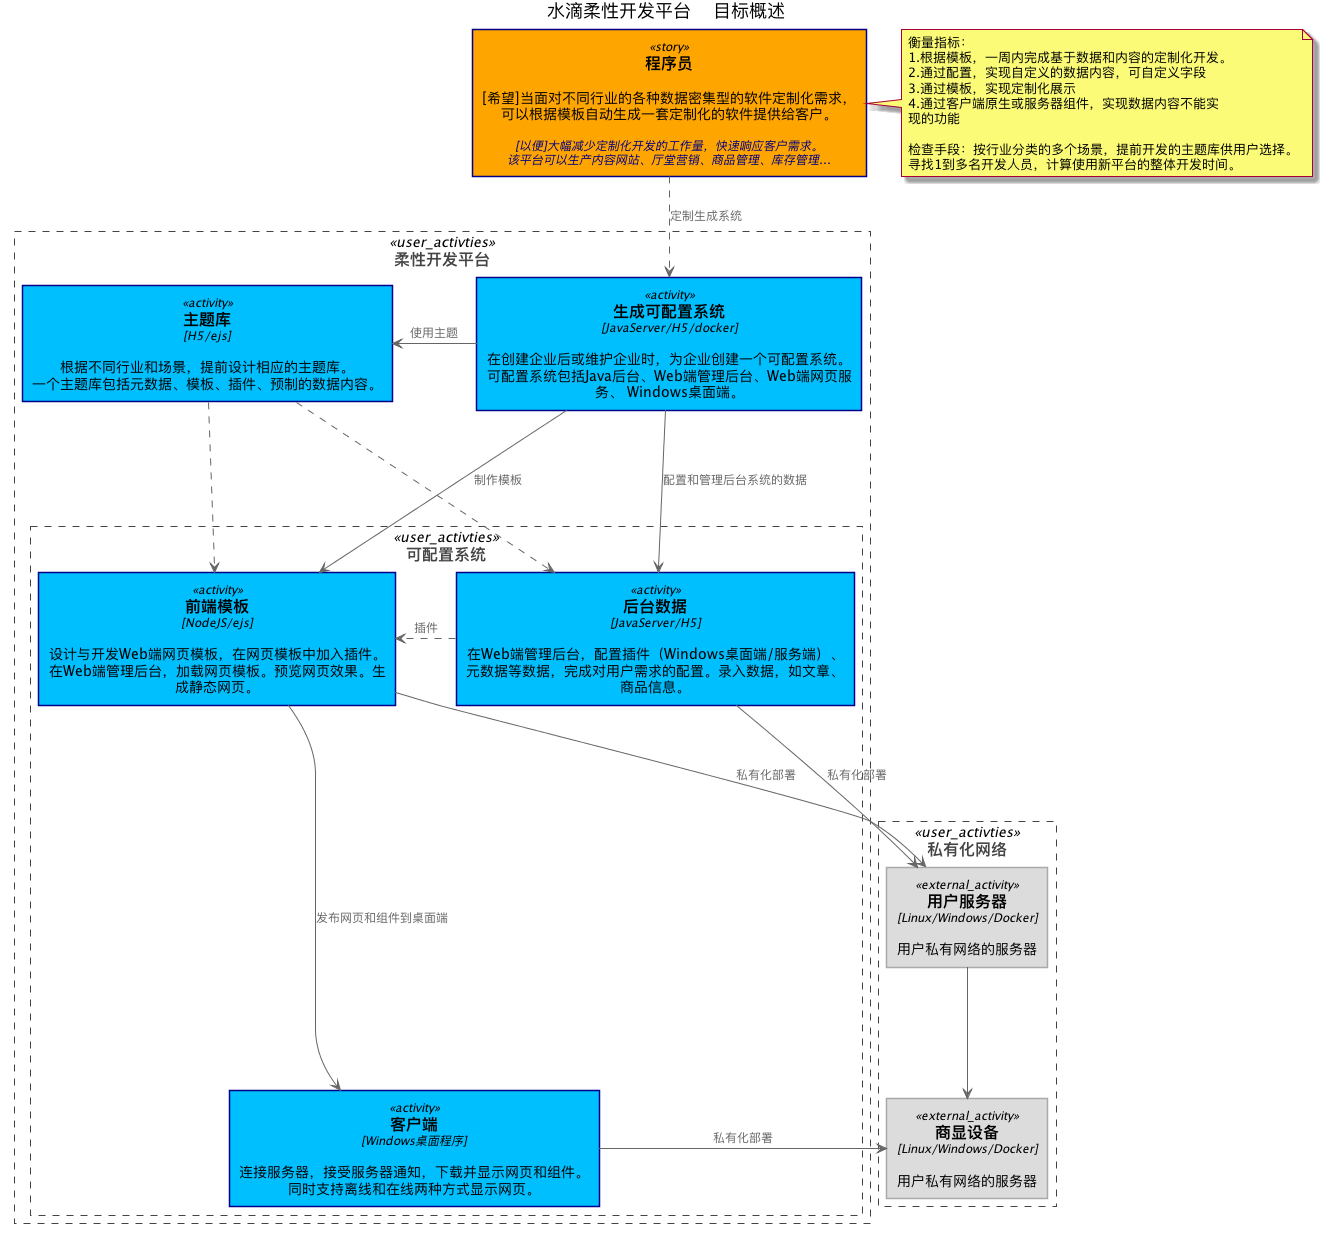

The diagram above was rendered by PlantUML. Its source (embedded in the PNG):
@startuml 用户故事






skinparam defaultTextAlignment center

skinparam wrapWidth 200
skinparam maxMessageSize 150

skinparam rectangle {
    StereotypeFontSize 12
    shadowing false
}

skinparam database {
    StereotypeFontSize 12
    shadowing false
}

skinparam Arrow {
    Color #666666
    FontColor #666666
    FontSize 12
}

skinparam rectangle<<boundary>> {
    Shadowing false
    StereotypeFontSize 0
    FontColor #444444
    BorderColor #444444
    BorderStyle dashed
}



















skinparam rectangle<<story>> {
    StereotypeFontColor #Black
    FontColor #000000
    BackgroundColor #Orange
    BorderColor #DarkBlue
}

skinparam rectangle<<activity>> {
    StereotypeFontColor #Black
    FontColor #000000
    BackgroundColor #DeepSkyBlue
    BorderColor #DarkBlue
}

skinparam rectangle<<external_activity>> {
    StereotypeFontColor #Black
    FontColor #000000
    BackgroundColor #Gainsboro
    BorderColor #DarkGrey
}

skinparam rectangle<<user_activties>> {
    Shadowing false
    StereotypeFontSize 0
    FontColor #444444
    BorderColor #444444
    BorderStyle dashed
}




title 水滴柔性开发平台 - 目标概述


rectangle "==程序员\n\n [希望]当面对不同行业的各种数据密集型的软件定制化需求， 可以根据模板自动生成一套定制化的软件提供给客户。 \n\n//<color:Navy><size:12>[以便]大幅减少定制化开发的工作量，快速响应客户需求。 该平台可以生产内容网站、厅堂营销、商品管理、库存管理...</size></color>//" <<story>> as story

note right of story
    衡量指标：
    1.根据模板，一周内完成基于数据和内容的定制化开发。
    2.通过配置，实现自定义的数据内容，可自定义字段
    3.通过模板，实现定制化展示
    4.通过客户端原生或服务器组件，实现数据内容不能实 现的功能 

    检查手段：按行业分类的多个场景，提前开发的主题库供用户选择。
    寻找1到多名开发人员，计算使用新平台的整体开发时间。
end note


rectangle "==柔性开发平台" <<user_activties>> as c1 {

    rectangle "==生成可配置系统\n//<size:12>[JavaServer/H5/docker]</size>//\n\n 在创建企业后或维护企业时，为企业创建一个可配置系统。 可配置系统包括Java后台、Web端管理后台、Web端网页服 务、 Windows桌面端。" <<activity>> as act_step1
    
    rectangle "==主题库\n//<size:12>[H5/ejs]</size>//\n\n 根据不同行业和场景，提前设计相应的主题库。 一个主题库包括元数据、模板、插件、预制的数据内容。" <<activity>> as act_theme

    rectangle "==可配置系统" <<user_activties>> as c2 {

        rectangle "==后台数据\n//<size:12>[JavaServer/H5]</size>//\n\n 在Web端管理后台，配置插件（Windows桌面端/服务端）、 元数据等数据，完成对用户需求的配置。录入数据，如文章、 商品信息。" <<activity>> as act_backend
        rectangle "==前端模板\n//<size:12>[NodeJS/ejs]</size>//\n\n 设计与开发Web端网页模板，在网页模板中加入插件。 在Web端管理后台，加载网页模板。预览网页效果。生 成静态网页。" <<activity>> as act_website
        rectangle "==客户端\n//<size:12>[Windows桌面程序]</size>//\n\n 连接服务器，接受服务器通知，下载并显示网页和组件。 同时支持离线和在线两种方式显示网页。 " <<activity>> as act_client
    }
}

rectangle "==私有化网络" <<user_activties>> as c3 {

    rectangle "==用户服务器\n//<size:12>[Linux/Windows/Docker]</size>//\n\n 用户私有网络的服务器" <<external_activity>> as user_server
    rectangle "==商显设备\n//<size:12>[Linux/Windows/Docker]</size>//\n\n 用户私有网络的服务器" <<external_activity>> as business_monitor
}


act_step1 -down-> act_backend: 配置和管理后台系统的数据
act_backend .right.> act_website: 插件
act_step1 -left-> act_theme: 使用主题
act_theme .down.> act_backend
act_theme .down.> act_website
act_step1 -down-> act_website: 制作模板
act_website -down-> act_client: 发布网页和组件到桌面端

user_server -down-> business_monitor 

story ..> act_step1: 定制生成系统

act_backend --> user_server: 私有化部署
act_website --> user_server: 私有化部署
act_client -> business_monitor: 私有化部署

@enduml